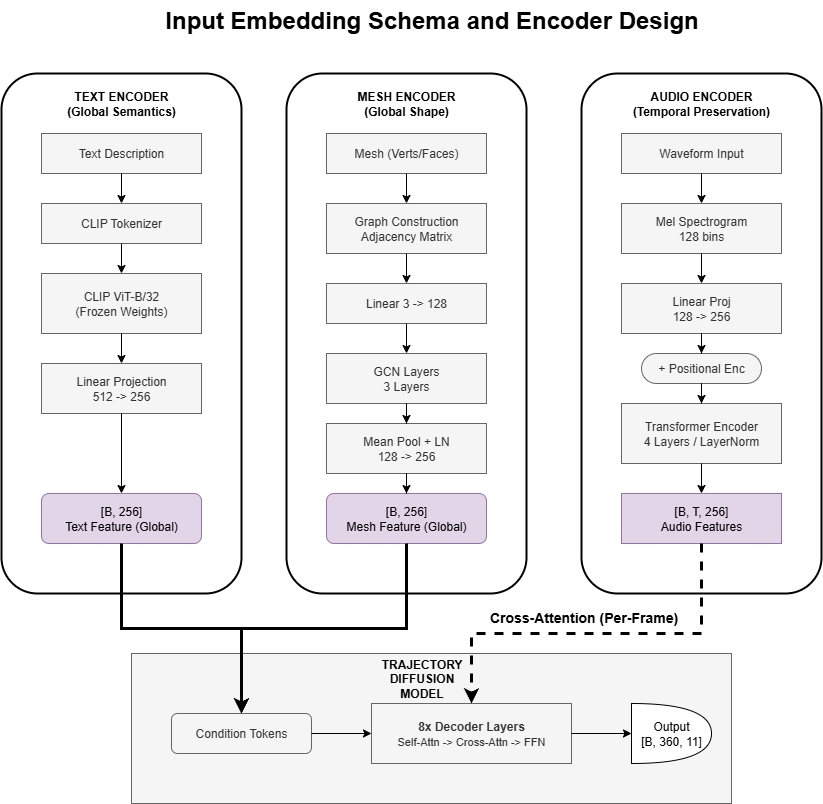

The diagram above was exported from draw.io. Its source (the exported page's mxGraphModel, read from the mxfile embedded in the PNG):
<mxGraphModel dx="1845" dy="1108" grid="0" gridSize="10" guides="1" tooltips="1" connect="1" arrows="1" fold="1" page="1" pageScale="1" pageWidth="850" pageHeight="1100" math="0" shadow="0">
  <root>
    <mxCell id="0" />
    <mxCell id="1" parent="0" />
    <mxCell id="title" value="Input Embedding Schema and Encoder Design" style="text;html=1;strokeColor=none;fillColor=none;align=center;verticalAlign=middle;whiteSpace=wrap;rounded=0;fontSize=24;fontStyle=1" parent="1" vertex="1">
      <mxGeometry x="166.5" y="27" width="567" height="40" as="geometry" />
    </mxCell>
    <mxCell id="audio_group" value="" style="group" parent="1" vertex="1" connectable="0">
      <mxGeometry x="600" y="100" width="240" height="520" as="geometry" />
    </mxCell>
    <mxCell id="audio_bg" value="" style="rounded=1;whiteSpace=wrap;html=1;fillColor=none;strokeWidth=2;" parent="audio_group" vertex="1">
      <mxGeometry width="240" height="520" as="geometry" />
    </mxCell>
    <mxCell id="audio_title" value="AUDIO ENCODER&lt;br&gt;(Temporal Preservation)" style="text;html=1;strokeColor=none;fillColor=none;align=center;verticalAlign=middle;whiteSpace=wrap;rounded=0;fontStyle=1" parent="audio_group" vertex="1">
      <mxGeometry x="20" y="10" width="200" height="40" as="geometry" />
    </mxCell>
    <mxCell id="wave_in" value="Waveform Input" style="rounded=0;whiteSpace=wrap;html=1;fillColor=#f5f5f5;strokeColor=#666666;fontColor=#333333;" parent="audio_group" vertex="1">
      <mxGeometry x="40" y="60" width="160" height="40" as="geometry" />
    </mxCell>
    <mxCell id="mel_spec" value="Mel Spectrogram&lt;br&gt;128 bins" style="rounded=0;whiteSpace=wrap;html=1;fillColor=#f5f5f5;strokeColor=#666666;fontColor=#333333;" parent="audio_group" vertex="1">
      <mxGeometry x="40" y="130" width="160" height="50" as="geometry" />
    </mxCell>
    <mxCell id="lin_proj" value="Linear Proj&lt;br&gt;128 -&gt; 256" style="rounded=0;whiteSpace=wrap;html=1;fillColor=#f5f5f5;strokeColor=#666666;fontColor=#333333;" parent="audio_group" vertex="1">
      <mxGeometry x="40" y="210" width="160" height="50" as="geometry" />
    </mxCell>
    <mxCell id="pos_enc" value="+ Positional Enc" style="rounded=1;whiteSpace=wrap;html=1;arcSize=50;fillColor=#f5f5f5;strokeColor=#666666;fontColor=#333333;" parent="audio_group" vertex="1">
      <mxGeometry x="60" y="280" width="120" height="30" as="geometry" />
    </mxCell>
    <mxCell id="trans_enc" value="Transformer Encoder&lt;br&gt;4 Layers / LayerNorm" style="rounded=0;whiteSpace=wrap;html=1;fillColor=#f5f5f5;strokeColor=#666666;fontColor=#333333;" parent="audio_group" vertex="1">
      <mxGeometry x="40" y="330" width="160" height="60" as="geometry" />
    </mxCell>
    <mxCell id="audio_feat" value="[B, T, 256]&lt;br&gt;Audio Features" style="rounded=0;whiteSpace=wrap;html=1;align=center;fillColor=#e1d5e7;strokeColor=#9673a6;paddingRight=10;" parent="audio_group" vertex="1">
      <mxGeometry x="40" y="420" width="160" height="50" as="geometry" />
    </mxCell>
    <mxCell id="arr_a1" style="edgeStyle=orthogonalEdgeStyle;rounded=0;orthogonalLoop=1;jettySize=auto;html=1;entryX=0.5;entryY=0;entryDx=0;entryDy=0;" parent="audio_group" source="wave_in" target="mel_spec" edge="1">
      <mxGeometry relative="1" as="geometry" />
    </mxCell>
    <mxCell id="arr_a2" style="edgeStyle=orthogonalEdgeStyle;rounded=0;orthogonalLoop=1;jettySize=auto;html=1;entryX=0.5;entryY=0;entryDx=0;entryDy=0;" parent="audio_group" source="mel_spec" target="lin_proj" edge="1">
      <mxGeometry relative="1" as="geometry" />
    </mxCell>
    <mxCell id="arr_a3" style="edgeStyle=orthogonalEdgeStyle;rounded=0;orthogonalLoop=1;jettySize=auto;html=1;entryX=0.5;entryY=0;entryDx=0;entryDy=0;" parent="audio_group" source="lin_proj" target="pos_enc" edge="1">
      <mxGeometry relative="1" as="geometry" />
    </mxCell>
    <mxCell id="arr_a4" style="edgeStyle=orthogonalEdgeStyle;rounded=0;orthogonalLoop=1;jettySize=auto;html=1;entryX=0.5;entryY=0;entryDx=0;entryDy=0;" parent="audio_group" source="pos_enc" target="trans_enc" edge="1">
      <mxGeometry relative="1" as="geometry" />
    </mxCell>
    <mxCell id="arr_a5" style="edgeStyle=orthogonalEdgeStyle;rounded=0;orthogonalLoop=1;jettySize=auto;html=1;entryX=0.5;entryY=0;entryDx=0;entryDy=0;" parent="audio_group" source="trans_enc" target="audio_feat" edge="1">
      <mxGeometry relative="1" as="geometry" />
    </mxCell>
    <mxCell id="text_group" value="" style="group" parent="1" vertex="1" connectable="0">
      <mxGeometry x="20" y="100" width="240" height="520" as="geometry" />
    </mxCell>
    <mxCell id="text_bg" value="" style="rounded=1;whiteSpace=wrap;html=1;fillColor=none;strokeWidth=2;" parent="text_group" vertex="1">
      <mxGeometry width="240" height="520" as="geometry" />
    </mxCell>
    <mxCell id="text_title" value="TEXT ENCODER&lt;br&gt;(Global Semantics)" style="text;html=1;strokeColor=none;fillColor=none;align=center;verticalAlign=middle;whiteSpace=wrap;rounded=0;fontStyle=1" parent="text_group" vertex="1">
      <mxGeometry x="20" y="10" width="200" height="40" as="geometry" />
    </mxCell>
    <mxCell id="txt_desc" value="Text Description" style="rounded=0;whiteSpace=wrap;html=1;fillColor=#f5f5f5;strokeColor=#666666;fontColor=#333333;" parent="text_group" vertex="1">
      <mxGeometry x="40" y="60" width="160" height="40" as="geometry" />
    </mxCell>
    <mxCell id="clip_tok" value="CLIP Tokenizer" style="rounded=0;whiteSpace=wrap;html=1;fillColor=#f5f5f5;strokeColor=#666666;fontColor=#333333;" parent="text_group" vertex="1">
      <mxGeometry x="40" y="130" width="160" height="40" as="geometry" />
    </mxCell>
    <mxCell id="clip_vit" value="CLIP ViT-B/32&lt;br&gt;(Frozen Weights)" style="rounded=0;whiteSpace=wrap;html=1;fillColor=#f5f5f5;strokeColor=#666666;fontColor=#333333;" parent="text_group" vertex="1">
      <mxGeometry x="40" y="200" width="160" height="60" as="geometry" />
    </mxCell>
    <mxCell id="txt_proj" value="Linear Projection&lt;br&gt;512 -&gt; 256" style="rounded=0;whiteSpace=wrap;html=1;fillColor=#f5f5f5;strokeColor=#666666;fontColor=#333333;" parent="text_group" vertex="1">
      <mxGeometry x="40" y="290" width="160" height="50" as="geometry" />
    </mxCell>
    <mxCell id="txt_feat" value="[B, 256]&lt;br&gt;Text Feature (Global)" style="rounded=1;whiteSpace=wrap;html=1;fillColor=#e1d5e7;strokeColor=#9673a6;" parent="text_group" vertex="1">
      <mxGeometry x="40" y="420" width="160" height="50" as="geometry" />
    </mxCell>
    <mxCell id="arr_t1" style="edgeStyle=orthogonalEdgeStyle;rounded=0;orthogonalLoop=1;jettySize=auto;html=1;" parent="text_group" source="txt_desc" target="clip_tok" edge="1">
      <mxGeometry relative="1" as="geometry" />
    </mxCell>
    <mxCell id="arr_t2" style="edgeStyle=orthogonalEdgeStyle;rounded=0;orthogonalLoop=1;jettySize=auto;html=1;" parent="text_group" source="clip_tok" target="clip_vit" edge="1">
      <mxGeometry relative="1" as="geometry" />
    </mxCell>
    <mxCell id="arr_t3" style="edgeStyle=orthogonalEdgeStyle;rounded=0;orthogonalLoop=1;jettySize=auto;html=1;" parent="text_group" source="clip_vit" target="txt_proj" edge="1">
      <mxGeometry relative="1" as="geometry" />
    </mxCell>
    <mxCell id="arr_t4" style="edgeStyle=orthogonalEdgeStyle;rounded=0;orthogonalLoop=1;jettySize=auto;html=1;" parent="text_group" source="txt_proj" target="txt_feat" edge="1">
      <mxGeometry relative="1" as="geometry" />
    </mxCell>
    <mxCell id="mesh_group" value="" style="group" parent="1" vertex="1" connectable="0">
      <mxGeometry x="305" y="100" width="240" height="520" as="geometry" />
    </mxCell>
    <mxCell id="mesh_bg" value="" style="rounded=1;whiteSpace=wrap;html=1;fillColor=none;strokeWidth=2;" parent="mesh_group" vertex="1">
      <mxGeometry width="240" height="520" as="geometry" />
    </mxCell>
    <mxCell id="mesh_title" value="MESH ENCODER&lt;br&gt;(Global Shape)" style="text;html=1;strokeColor=none;fillColor=none;align=center;verticalAlign=middle;whiteSpace=wrap;rounded=0;fontStyle=1" parent="mesh_group" vertex="1">
      <mxGeometry x="20" y="10" width="200" height="40" as="geometry" />
    </mxCell>
    <mxCell id="mesh_in" value="Mesh (Verts/Faces)" style="rounded=0;whiteSpace=wrap;html=1;fillColor=#f5f5f5;strokeColor=#666666;fontColor=#333333;" parent="mesh_group" vertex="1">
      <mxGeometry x="40" y="60" width="160" height="40" as="geometry" />
    </mxCell>
    <mxCell id="graph_con" value="Graph Construction&lt;br&gt;Adjacency Matrix" style="rounded=0;whiteSpace=wrap;html=1;fillColor=#f5f5f5;strokeColor=#666666;fontColor=#333333;" parent="mesh_group" vertex="1">
      <mxGeometry x="40" y="130" width="160" height="50" as="geometry" />
    </mxCell>
    <mxCell id="mesh_lin" value="Linear 3 -&gt; 128" style="rounded=0;whiteSpace=wrap;html=1;fillColor=#f5f5f5;strokeColor=#666666;fontColor=#333333;" parent="mesh_group" vertex="1">
      <mxGeometry x="40" y="210" width="160" height="40" as="geometry" />
    </mxCell>
    <mxCell id="gcn" value="GCN Layers&lt;br&gt;3 Layers" style="rounded=0;whiteSpace=wrap;html=1;fillColor=#f5f5f5;strokeColor=#666666;fontColor=#333333;" parent="mesh_group" vertex="1">
      <mxGeometry x="40" y="280" width="160" height="50" as="geometry" />
    </mxCell>
    <mxCell id="mean_pool" value="Mean Pool + LN&lt;br&gt;128 -&gt; 256" style="rounded=0;whiteSpace=wrap;html=1;fillColor=#f5f5f5;strokeColor=#666666;fontColor=#333333;" parent="mesh_group" vertex="1">
      <mxGeometry x="40" y="350" width="160" height="50" as="geometry" />
    </mxCell>
    <mxCell id="mesh_feat" value="[B, 256]&lt;br&gt;Mesh Feature (Global)" style="rounded=1;whiteSpace=wrap;html=1;fillColor=#e1d5e7;strokeColor=#9673a6;" parent="mesh_group" vertex="1">
      <mxGeometry x="40" y="420" width="160" height="50" as="geometry" />
    </mxCell>
    <mxCell id="arr_m1" style="edgeStyle=orthogonalEdgeStyle;rounded=0;orthogonalLoop=1;jettySize=auto;html=1;" parent="mesh_group" source="mesh_in" target="graph_con" edge="1">
      <mxGeometry relative="1" as="geometry" />
    </mxCell>
    <mxCell id="arr_m2" style="edgeStyle=orthogonalEdgeStyle;rounded=0;orthogonalLoop=1;jettySize=auto;html=1;" parent="mesh_group" source="graph_con" target="mesh_lin" edge="1">
      <mxGeometry relative="1" as="geometry" />
    </mxCell>
    <mxCell id="arr_m3" style="edgeStyle=orthogonalEdgeStyle;rounded=0;orthogonalLoop=1;jettySize=auto;html=1;" parent="mesh_group" source="mesh_lin" target="gcn" edge="1">
      <mxGeometry relative="1" as="geometry" />
    </mxCell>
    <mxCell id="arr_m4" style="edgeStyle=orthogonalEdgeStyle;rounded=0;orthogonalLoop=1;jettySize=auto;html=1;" parent="mesh_group" source="gcn" target="mean_pool" edge="1">
      <mxGeometry relative="1" as="geometry" />
    </mxCell>
    <mxCell id="arr_m5" style="edgeStyle=orthogonalEdgeStyle;rounded=0;orthogonalLoop=1;jettySize=auto;html=1;" parent="mesh_group" source="mean_pool" target="mesh_feat" edge="1">
      <mxGeometry relative="1" as="geometry" />
    </mxCell>
    <mxCell id="diff_group" value="" style="group" parent="1" vertex="1" connectable="0">
      <mxGeometry x="150" y="680" width="600" height="150" as="geometry" />
    </mxCell>
    <mxCell id="diff_bg" value="" style="rounded=0;whiteSpace=wrap;html=1;fillColor=#f5f5f5;strokeColor=#666666;fontStyle=1;verticalAlign=top;paddingTop=10;" parent="diff_group" vertex="1">
      <mxGeometry width="600" height="150" as="geometry" />
    </mxCell>
    <mxCell id="cond_tok" value="Condition Tokens" style="rounded=1;whiteSpace=wrap;html=1;fillColor=#f5f5f5;strokeColor=#666666;fontColor=#333333;" parent="diff_group" vertex="1">
      <mxGeometry x="40" y="60" width="140" height="40" as="geometry" />
    </mxCell>
    <mxCell id="dec_lay" value="8x Decoder Layers&lt;br&gt;&lt;span style=&quot;font-weight: normal; font-size: 11px;&quot;&gt;Self-Attn -&gt; Cross-Attn -&gt; FFN&lt;/span&gt;" style="rounded=0;whiteSpace=wrap;html=1;fillColor=#f5f5f5;strokeColor=#666666;fontStyle=1;fontColor=#333333;" parent="diff_group" vertex="1">
      <mxGeometry x="240" y="50" width="200" height="60" as="geometry" />
    </mxCell>
    <mxCell id="output_shape" value="Output&lt;br&gt;[B, 360, 11]" style="shape=or;whiteSpace=wrap;html=1;fillColor=#ffffff;strokeColor=#000000;rotation=0;" parent="diff_group" vertex="1">
      <mxGeometry x="500" y="50" width="80" height="60" as="geometry" />
    </mxCell>
    <mxCell id="arr_d1" style="edgeStyle=orthogonalEdgeStyle;rounded=0;orthogonalLoop=1;jettySize=auto;html=1;" parent="diff_group" source="cond_tok" target="dec_lay" edge="1">
      <mxGeometry relative="1" as="geometry" />
    </mxCell>
    <mxCell id="arr_d2" style="edgeStyle=orthogonalEdgeStyle;rounded=0;orthogonalLoop=1;jettySize=auto;html=1;" parent="diff_group" source="dec_lay" target="output_shape" edge="1">
      <mxGeometry relative="1" as="geometry" />
    </mxCell>
    <mxCell id="iAq5eQ6mGQ2494UxXj0n-1" value="&lt;span style=&quot;font-weight: 700; text-wrap-mode: wrap;&quot;&gt;TRAJECTORY DIFFUSION MODEL&lt;/span&gt;" style="text;html=1;align=center;verticalAlign=middle;resizable=0;points=[];autosize=1;strokeColor=none;fillColor=none;" vertex="1" parent="diff_group">
      <mxGeometry x="180" y="10" width="220" height="30" as="geometry" />
    </mxCell>
    <mxCell id="conn_audio" value="" style="edgeStyle=orthogonalEdgeStyle;rounded=0;orthogonalLoop=1;jettySize=auto;html=1;dashed=1;entryX=0.5;entryY=0;entryDx=0;entryDy=0;strokeWidth=3;exitX=0.5;exitY=1;exitDx=0;exitDy=0;" parent="1" source="audio_feat" target="dec_lay" edge="1">
      <mxGeometry x="-0.2" relative="1" as="geometry">
        <mxPoint x="500" y="710" as="targetPoint" />
        <Array as="points">
          <mxPoint x="720" y="660" />
          <mxPoint x="490" y="660" />
        </Array>
        <mxPoint as="offset" />
      </mxGeometry>
    </mxCell>
    <mxCell id="iAq5eQ6mGQ2494UxXj0n-2" style="edgeStyle=orthogonalEdgeStyle;rounded=0;orthogonalLoop=1;jettySize=auto;html=1;exitX=0.5;exitY=1;exitDx=0;exitDy=0;strokeWidth=3;" edge="1" parent="1" source="txt_feat" target="cond_tok">
      <mxGeometry relative="1" as="geometry" />
    </mxCell>
    <mxCell id="iAq5eQ6mGQ2494UxXj0n-3" style="edgeStyle=orthogonalEdgeStyle;rounded=0;orthogonalLoop=1;jettySize=auto;html=1;exitX=0.5;exitY=1;exitDx=0;exitDy=0;strokeWidth=3;entryX=0.5;entryY=0;entryDx=0;entryDy=0;" edge="1" parent="1" source="mesh_feat" target="cond_tok">
      <mxGeometry relative="1" as="geometry">
        <mxPoint x="310" y="700" as="targetPoint" />
      </mxGeometry>
    </mxCell>
    <mxCell id="iAq5eQ6mGQ2494UxXj0n-4" value="&lt;b style=&quot;font-size: 11px;&quot;&gt;&lt;font style=&quot;font-size: 14px;&quot;&gt;Cross-Attention (Per-Frame)&lt;/font&gt;&lt;/b&gt;" style="text;html=1;align=center;verticalAlign=middle;resizable=0;points=[];autosize=1;strokeColor=none;fillColor=none;" vertex="1" parent="1">
      <mxGeometry x="499" y="629" width="206" height="29" as="geometry" />
    </mxCell>
  </root>
</mxGraphModel>